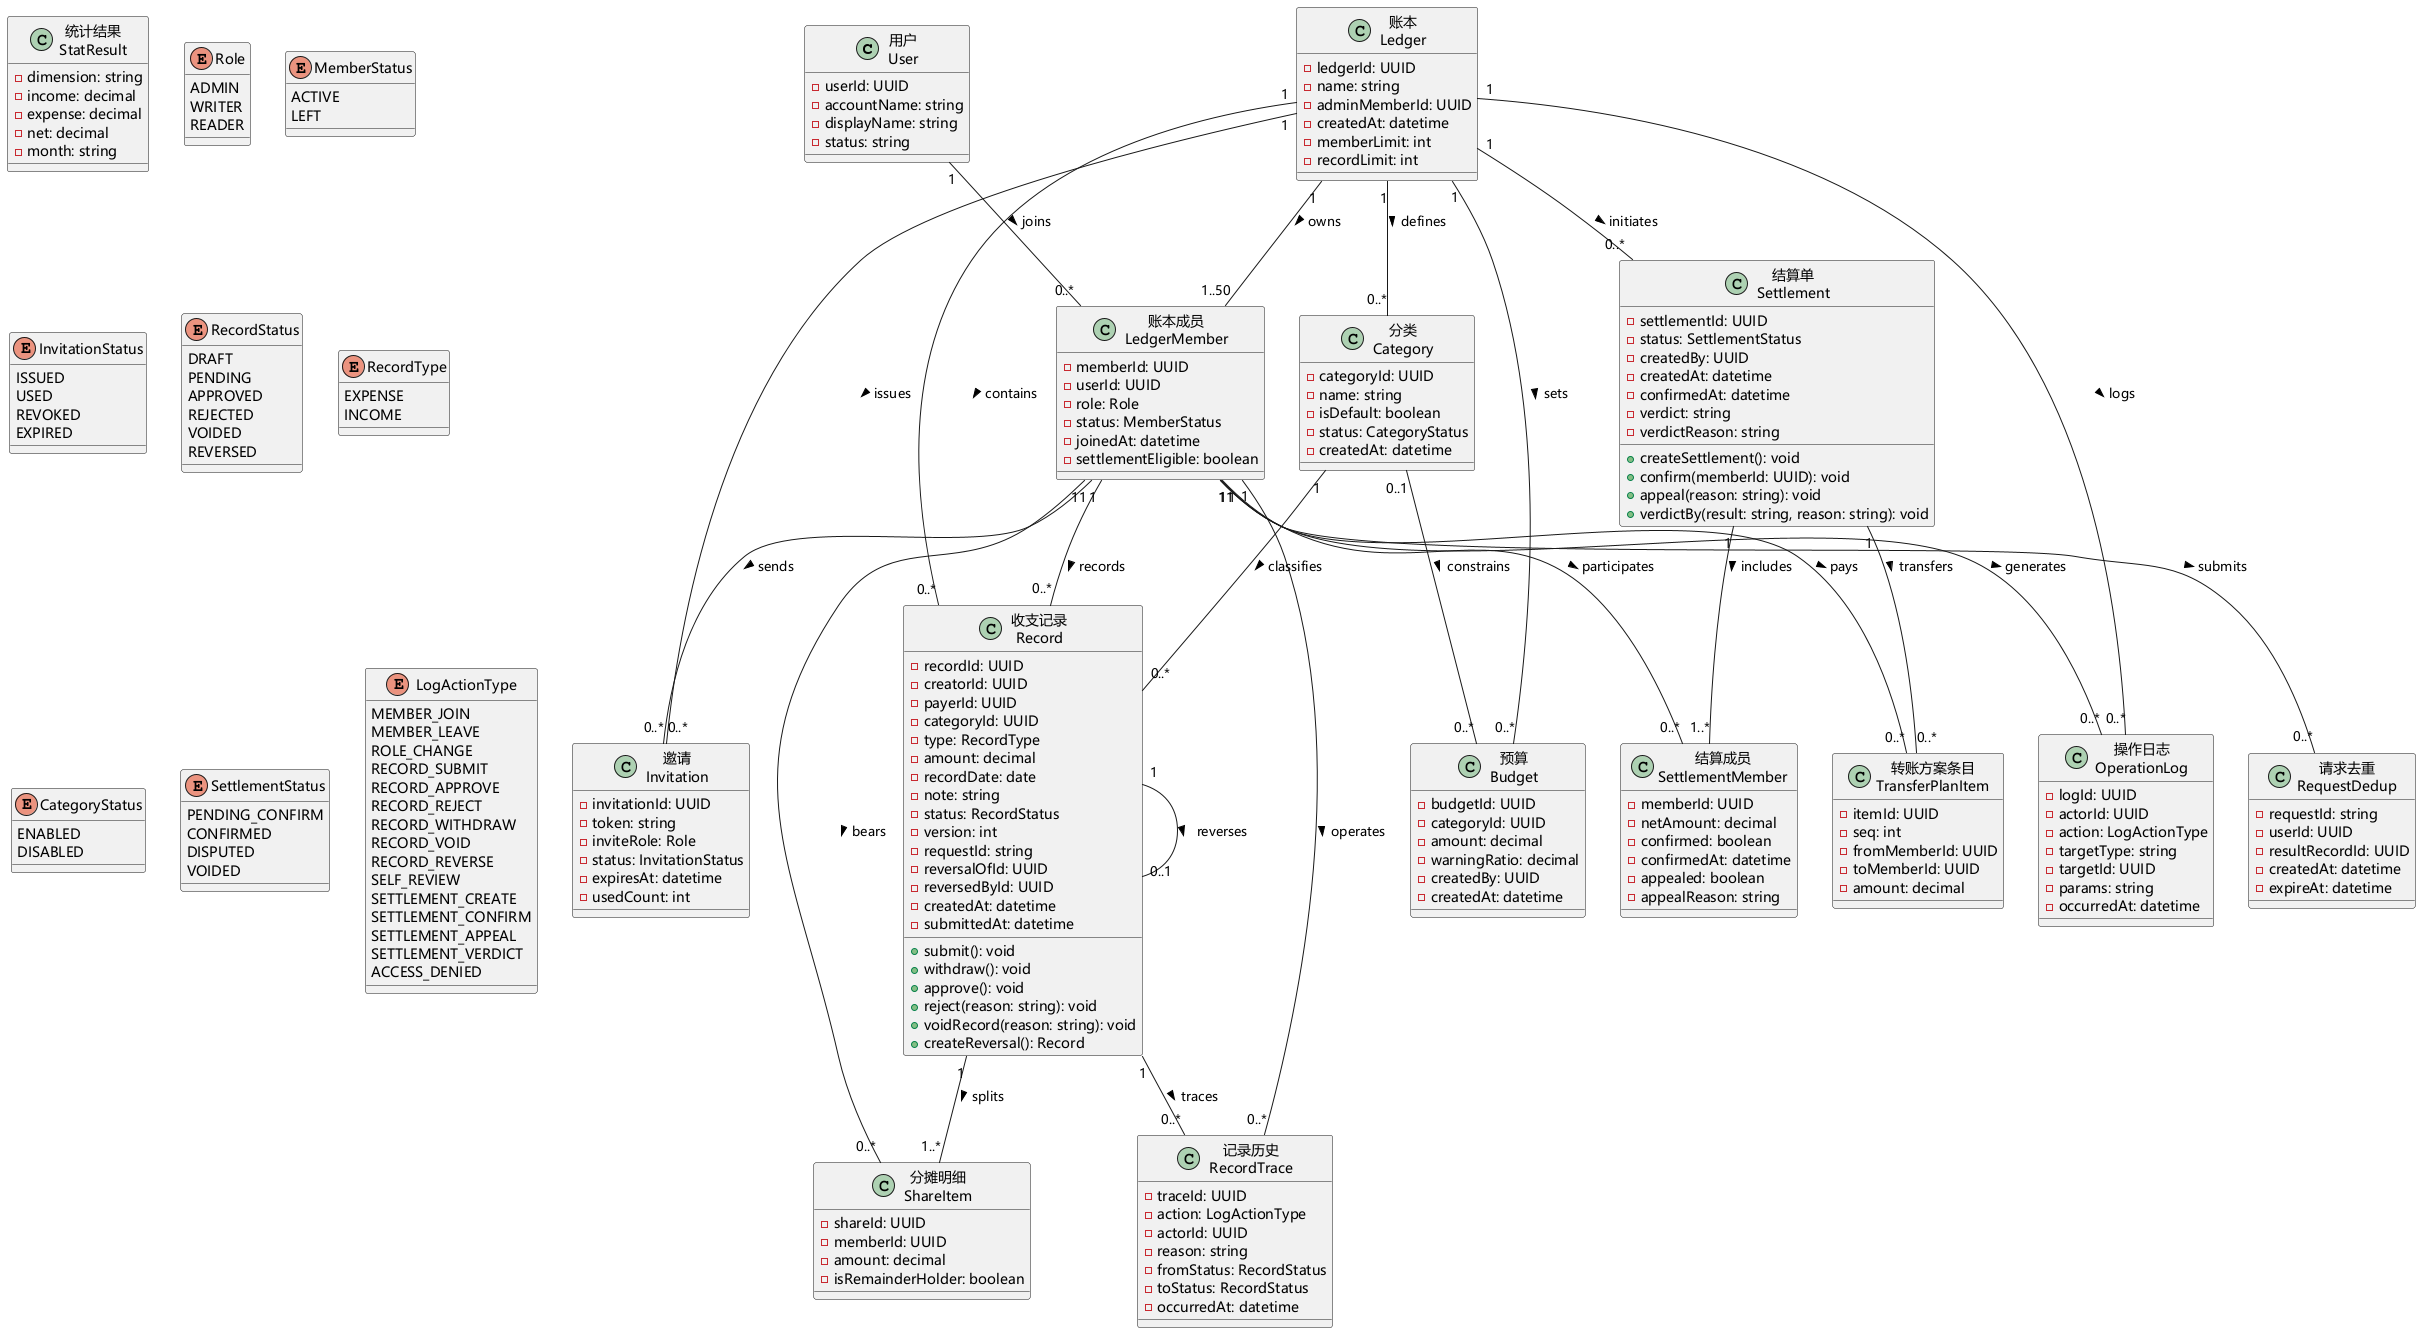

The diagram above was rendered by PlantUML. Its source (embedded in the PNG):
@startuml "UML类图 - 多人共享记账系统"
skinparam defaultFontName "Microsoft YaHei"
skinparam backgroundColor #FFFFFF

' 账户与账本模块（Account & Ledger Module）
class User as "用户\nUser" {
    -userId: UUID
    -accountName: string
    -displayName: string
    -status: string
}
class Ledger as "账本\nLedger" {
    -ledgerId: UUID
    -name: string
    -adminMemberId: UUID
    -createdAt: datetime
    -memberLimit: int
    -recordLimit: int
}
class LedgerMember as "账本成员\nLedgerMember" {
    -memberId: UUID
    -userId: UUID
    -role: Role
    -status: MemberStatus
    -joinedAt: datetime
    -settlementEligible: boolean
}
class Invitation as "邀请\nInvitation" {
    -invitationId: UUID
    -token: string
    -inviteRole: Role
    -status: InvitationStatus
    -expiresAt: datetime
    -usedCount: int
}

' 记录与审核模块（Record & Audit Module）
class Record as "收支记录\nRecord" {
    -recordId: UUID
    -creatorId: UUID
    -payerId: UUID
    -categoryId: UUID
    -type: RecordType
    -amount: decimal
    -recordDate: date
    -note: string
    -status: RecordStatus
    -version: int
    -requestId: string
    -reversalOfId: UUID
    -reversedById: UUID
    -createdAt: datetime
    -submittedAt: datetime
    +submit(): void
    +withdraw(): void
    +approve(): void
    +reject(reason: string): void
    +voidRecord(reason: string): void
    +createReversal(): Record
}
class ShareItem as "分摊明细\nShareItem" {
    -shareId: UUID
    -memberId: UUID
    -amount: decimal
    -isRemainderHolder: boolean
}
class RecordTrace as "记录历史\nRecordTrace" {
    -traceId: UUID
    -action: LogActionType
    -actorId: UUID
    -reason: string
    -fromStatus: RecordStatus
    -toStatus: RecordStatus
    -occurredAt: datetime
}
class Category as "分类\nCategory" {
    -categoryId: UUID
    -name: string
    -isDefault: boolean
    -status: CategoryStatus
    -createdAt: datetime
}

' 统计与预算模块（Statistics & Budget Module）
class Budget as "预算\nBudget" {
    -budgetId: UUID
    -categoryId: UUID
    -amount: decimal
    -warningRatio: decimal
    -createdBy: UUID
    -createdAt: datetime
}
class StatResult as "统计结果\nStatResult" {
    -dimension: string
    -income: decimal
    -expense: decimal
    -net: decimal
    -month: string
}

' 结算模块（Settlement Module）
class Settlement as "结算单\nSettlement" {
    -settlementId: UUID
    -status: SettlementStatus
    -createdBy: UUID
    -createdAt: datetime
    -confirmedAt: datetime
    -verdict: string
    -verdictReason: string
    +createSettlement(): void
    +confirm(memberId: UUID): void
    +appeal(reason: string): void
    +verdictBy(result: string, reason: string): void
}
class SettlementMember as "结算成员\nSettlementMember" {
    -memberId: UUID
    -netAmount: decimal
    -confirmed: boolean
    -confirmedAt: datetime
    -appealed: boolean
    -appealReason: string
}
class TransferPlanItem as "转账方案条目\nTransferPlanItem" {
    -itemId: UUID
    -seq: int
    -fromMemberId: UUID
    -toMemberId: UUID
    -amount: decimal
}

' 公共支撑模块（Common Support Module）
class OperationLog as "操作日志\nOperationLog" {
    -logId: UUID
    -actorId: UUID
    -action: LogActionType
    -targetType: string
    -targetId: UUID
    -params: string
    -occurredAt: datetime
}
class RequestDedup as "请求去重\nRequestDedup" {
    -requestId: string
    -userId: UUID
    -resultRecordId: UUID
    -createdAt: datetime
    -expireAt: datetime
}

' 枚举（Enums）
enum Role {
    ADMIN
    WRITER
    READER
}
enum MemberStatus {
    ACTIVE
    LEFT
}
enum InvitationStatus {
    ISSUED
    USED
    REVOKED
    EXPIRED
}
enum RecordStatus {
    DRAFT
    PENDING
    APPROVED
    REJECTED
    VOIDED
    REVERSED
}
enum RecordType {
    EXPENSE
    INCOME
}
enum CategoryStatus {
    ENABLED
    DISABLED
}
enum SettlementStatus {
    PENDING_CONFIRM
    CONFIRMED
    DISPUTED
    VOIDED
}
enum LogActionType {
    MEMBER_JOIN
    MEMBER_LEAVE
    ROLE_CHANGE
    RECORD_SUBMIT
    RECORD_APPROVE
    RECORD_REJECT
    RECORD_WITHDRAW
    RECORD_VOID
    RECORD_REVERSE
    SELF_REVIEW
    SETTLEMENT_CREATE
    SETTLEMENT_CONFIRM
    SETTLEMENT_APPEAL
    SETTLEMENT_VERDICT
    ACCESS_DENIED
}

' 关系
User "1" -- "0..*" LedgerMember : joins >
Ledger "1" -- "1..50" LedgerMember : owns >
Ledger "1" -- "0..*" Invitation : issues >
LedgerMember "1" -- "0..*" Invitation : sends >

Ledger "1" -- "0..*" Record : contains >
LedgerMember "1" -- "0..*" Record : records >
Category "1" -- "0..*" Record : classifies >
Record "1" -- "1..*" ShareItem : splits >
LedgerMember "1" -- "0..*" ShareItem : bears >
Record "1" -- "0..1" Record : reverses >
Record "1" -- "0..*" RecordTrace : traces >
LedgerMember "1" -- "0..*" RecordTrace : operates >

Ledger "1" -- "0..*" Category : defines >
Ledger "1" -- "0..*" Budget : sets >
Category "0..1" -- "0..*" Budget : constrains >

Ledger "1" -- "0..*" Settlement : initiates >
Settlement "1" -- "1..*" SettlementMember : includes >
LedgerMember "1" -- "0..*" SettlementMember : participates >
Settlement "1" -- "0..*" TransferPlanItem : transfers >
LedgerMember "1" -- "0..*" TransferPlanItem : pays >

Ledger "1" -- "0..*" OperationLog : logs >
LedgerMember "1" -- "0..*" OperationLog : generates >
LedgerMember "1" -- "0..*" RequestDedup : submits >
@enduml